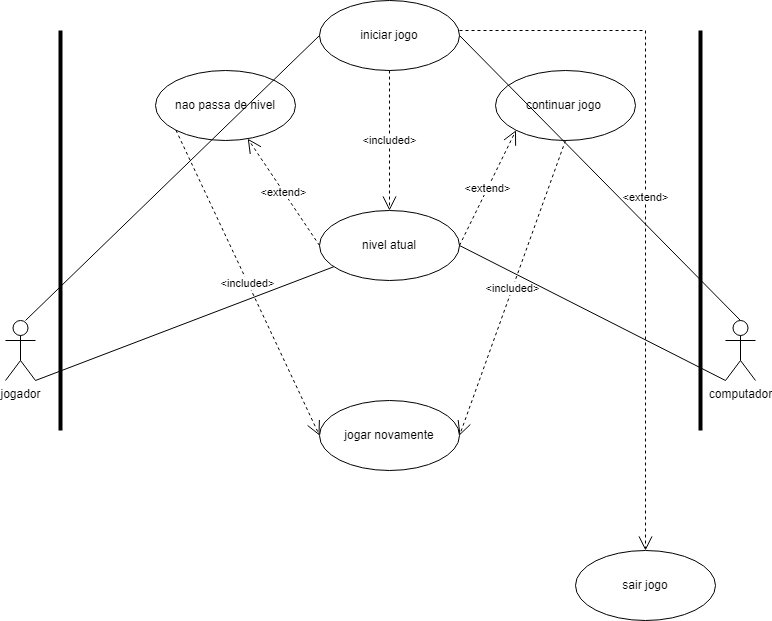

The diagram above was exported from draw.io. Its source (the exported page's mxGraphModel, read from the mxfile embedded in the PNG):
<mxGraphModel dx="1886" dy="838" grid="1" gridSize="10" guides="1" tooltips="1" connect="1" arrows="1" fold="1" page="1" pageScale="1" pageWidth="827" pageHeight="1169" math="0" shadow="0">
  <root>
    <mxCell id="0" />
    <mxCell id="1" parent="0" />
    <mxCell id="FRADc6QunmlpUIsqxKOU-1" value="continuar jogo&amp;nbsp;" style="ellipse;whiteSpace=wrap;html=1;" vertex="1" parent="1">
      <mxGeometry x="520" y="120" width="140" height="70" as="geometry" />
    </mxCell>
    <mxCell id="FRADc6QunmlpUIsqxKOU-2" value="nivel atual" style="ellipse;whiteSpace=wrap;html=1;" vertex="1" parent="1">
      <mxGeometry x="344" y="260" width="140" height="70" as="geometry" />
    </mxCell>
    <mxCell id="FRADc6QunmlpUIsqxKOU-3" value="nao passa de nivel" style="ellipse;whiteSpace=wrap;html=1;" vertex="1" parent="1">
      <mxGeometry x="180" y="120" width="140" height="70" as="geometry" />
    </mxCell>
    <mxCell id="FRADc6QunmlpUIsqxKOU-4" value="jogar novamente" style="ellipse;whiteSpace=wrap;html=1;" vertex="1" parent="1">
      <mxGeometry x="344" y="450" width="140" height="70" as="geometry" />
    </mxCell>
    <mxCell id="FRADc6QunmlpUIsqxKOU-5" value="sair jogo" style="ellipse;whiteSpace=wrap;html=1;" vertex="1" parent="1">
      <mxGeometry x="600" y="600" width="140" height="70" as="geometry" />
    </mxCell>
    <mxCell id="FRADc6QunmlpUIsqxKOU-6" value="iniciar jogo" style="ellipse;whiteSpace=wrap;html=1;" vertex="1" parent="1">
      <mxGeometry x="344" y="50" width="140" height="70" as="geometry" />
    </mxCell>
    <mxCell id="FRADc6QunmlpUIsqxKOU-7" value="jogador" style="shape=umlActor;verticalLabelPosition=bottom;verticalAlign=top;html=1;" vertex="1" parent="1">
      <mxGeometry x="30" y="370" width="30" height="60" as="geometry" />
    </mxCell>
    <mxCell id="FRADc6QunmlpUIsqxKOU-8" value="computador&lt;br&gt;" style="shape=umlActor;verticalLabelPosition=bottom;verticalAlign=top;html=1;" vertex="1" parent="1">
      <mxGeometry x="750" y="370" width="30" height="60" as="geometry" />
    </mxCell>
    <mxCell id="FRADc6QunmlpUIsqxKOU-9" value="&amp;lt;extend&amp;gt;" style="endArrow=open;endSize=12;dashed=1;html=1;rounded=0;exitX=1;exitY=0.5;exitDx=0;exitDy=0;entryX=0;entryY=1;entryDx=0;entryDy=0;" edge="1" parent="1" source="FRADc6QunmlpUIsqxKOU-2" target="FRADc6QunmlpUIsqxKOU-1">
      <mxGeometry width="160" relative="1" as="geometry">
        <mxPoint x="510" y="290" as="sourcePoint" />
        <mxPoint x="670" y="290" as="targetPoint" />
      </mxGeometry>
    </mxCell>
    <mxCell id="FRADc6QunmlpUIsqxKOU-10" value="&amp;lt;extend&amp;gt;" style="endArrow=open;endSize=12;dashed=1;html=1;rounded=0;entryX=0.5;entryY=0;entryDx=0;entryDy=0;" edge="1" parent="1" target="FRADc6QunmlpUIsqxKOU-5">
      <mxGeometry width="160" relative="1" as="geometry">
        <mxPoint x="484" y="80" as="sourcePoint" />
        <mxPoint x="670" y="580" as="targetPoint" />
        <Array as="points">
          <mxPoint x="670" y="80" />
        </Array>
      </mxGeometry>
    </mxCell>
    <mxCell id="FRADc6QunmlpUIsqxKOU-11" value="&amp;lt;extend&amp;gt;" style="endArrow=open;endSize=12;dashed=1;html=1;rounded=0;exitX=0;exitY=0.5;exitDx=0;exitDy=0;" edge="1" parent="1" source="FRADc6QunmlpUIsqxKOU-2" target="FRADc6QunmlpUIsqxKOU-3">
      <mxGeometry width="160" relative="1" as="geometry">
        <mxPoint x="160" y="330" as="sourcePoint" />
        <mxPoint x="320" y="330" as="targetPoint" />
      </mxGeometry>
    </mxCell>
    <mxCell id="FRADc6QunmlpUIsqxKOU-12" value="&amp;lt;included&amp;gt;" style="endArrow=open;endSize=12;dashed=1;html=1;rounded=0;exitX=0;exitY=1;exitDx=0;exitDy=0;entryX=0;entryY=0.5;entryDx=0;entryDy=0;" edge="1" parent="1" source="FRADc6QunmlpUIsqxKOU-3" target="FRADc6QunmlpUIsqxKOU-4">
      <mxGeometry width="160" relative="1" as="geometry">
        <mxPoint x="120" y="380" as="sourcePoint" />
        <mxPoint x="280" y="380" as="targetPoint" />
      </mxGeometry>
    </mxCell>
    <mxCell id="FRADc6QunmlpUIsqxKOU-13" value="&amp;lt;included&amp;gt;" style="endArrow=open;endSize=12;dashed=1;html=1;rounded=0;exitX=0.5;exitY=1;exitDx=0;exitDy=0;entryX=0.5;entryY=0;entryDx=0;entryDy=0;" edge="1" parent="1" source="FRADc6QunmlpUIsqxKOU-6" target="FRADc6QunmlpUIsqxKOU-2">
      <mxGeometry width="160" relative="1" as="geometry">
        <mxPoint x="360" y="220" as="sourcePoint" />
        <mxPoint x="520" y="220" as="targetPoint" />
      </mxGeometry>
    </mxCell>
    <mxCell id="FRADc6QunmlpUIsqxKOU-14" value="&amp;lt;included&amp;gt;" style="endArrow=open;endSize=12;dashed=1;html=1;rounded=0;exitX=0.5;exitY=1;exitDx=0;exitDy=0;entryX=1;entryY=0.5;entryDx=0;entryDy=0;" edge="1" parent="1" source="FRADc6QunmlpUIsqxKOU-1" target="FRADc6QunmlpUIsqxKOU-4">
      <mxGeometry width="160" relative="1" as="geometry">
        <mxPoint x="440" y="410" as="sourcePoint" />
        <mxPoint x="600" y="410" as="targetPoint" />
      </mxGeometry>
    </mxCell>
    <mxCell id="FRADc6QunmlpUIsqxKOU-15" value="" style="endArrow=none;html=1;rounded=0;exitX=1;exitY=1;exitDx=0;exitDy=0;exitPerimeter=0;" edge="1" parent="1" source="FRADc6QunmlpUIsqxKOU-7" target="FRADc6QunmlpUIsqxKOU-2">
      <mxGeometry width="50" height="50" relative="1" as="geometry">
        <mxPoint x="100" y="520" as="sourcePoint" />
        <mxPoint x="150" y="470" as="targetPoint" />
      </mxGeometry>
    </mxCell>
    <mxCell id="FRADc6QunmlpUIsqxKOU-16" value="" style="endArrow=none;html=1;rounded=0;entryX=0;entryY=0.5;entryDx=0;entryDy=0;" edge="1" parent="1" target="FRADc6QunmlpUIsqxKOU-6">
      <mxGeometry width="50" height="50" relative="1" as="geometry">
        <mxPoint x="50" y="370" as="sourcePoint" />
        <mxPoint x="100" y="320" as="targetPoint" />
      </mxGeometry>
    </mxCell>
    <mxCell id="FRADc6QunmlpUIsqxKOU-17" value="" style="endArrow=none;html=1;rounded=0;entryX=1;entryY=0.5;entryDx=0;entryDy=0;exitX=0.5;exitY=0;exitDx=0;exitDy=0;exitPerimeter=0;" edge="1" parent="1" source="FRADc6QunmlpUIsqxKOU-8" target="FRADc6QunmlpUIsqxKOU-6">
      <mxGeometry width="50" height="50" relative="1" as="geometry">
        <mxPoint x="760" y="320" as="sourcePoint" />
        <mxPoint x="810" y="270" as="targetPoint" />
      </mxGeometry>
    </mxCell>
    <mxCell id="FRADc6QunmlpUIsqxKOU-20" value="" style="endArrow=none;html=1;rounded=0;entryX=0;entryY=1;entryDx=0;entryDy=0;entryPerimeter=0;exitX=1;exitY=0.5;exitDx=0;exitDy=0;" edge="1" parent="1" source="FRADc6QunmlpUIsqxKOU-2" target="FRADc6QunmlpUIsqxKOU-8">
      <mxGeometry width="50" height="50" relative="1" as="geometry">
        <mxPoint x="670" y="440" as="sourcePoint" />
        <mxPoint x="720" y="390" as="targetPoint" />
      </mxGeometry>
    </mxCell>
    <mxCell id="FRADc6QunmlpUIsqxKOU-21" value="" style="line;strokeWidth=4;direction=south;html=1;perimeter=backbonePerimeter;points=[];outlineConnect=0;" vertex="1" parent="1">
      <mxGeometry x="80" y="80" width="10" height="400" as="geometry" />
    </mxCell>
    <mxCell id="FRADc6QunmlpUIsqxKOU-23" value="" style="line;strokeWidth=4;direction=south;html=1;perimeter=backbonePerimeter;points=[];outlineConnect=0;" vertex="1" parent="1">
      <mxGeometry x="720" y="80" width="10" height="400" as="geometry" />
    </mxCell>
  </root>
</mxGraphModel>